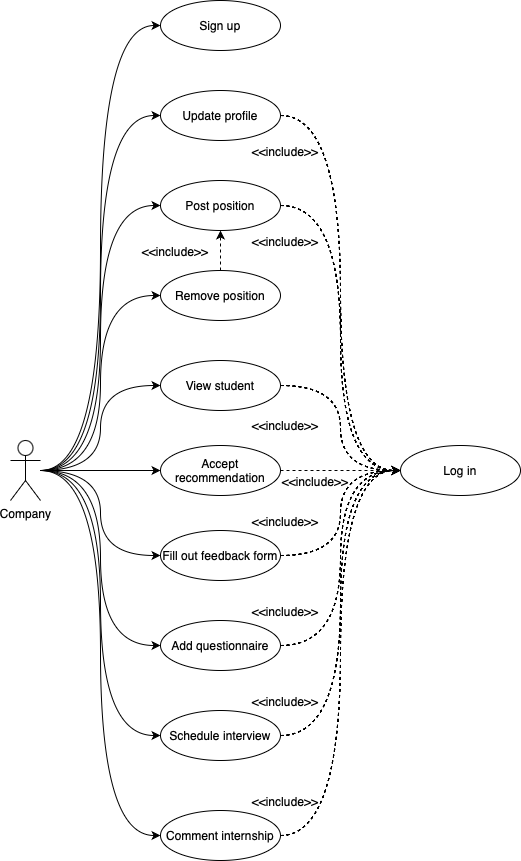

The diagram above was exported from draw.io. Its source (the exported page's mxGraphModel, read from the mxfile embedded in the PNG):
<mxGraphModel dx="1205" dy="649" grid="1" gridSize="10" guides="1" tooltips="1" connect="1" arrows="1" fold="1" page="1" pageScale="1" pageWidth="1654" pageHeight="1169" math="0" shadow="0">
  <root>
    <mxCell id="0" />
    <mxCell id="1" parent="0" />
    <mxCell id="A38CqItTarlfalcf84Hj-1" style="edgeStyle=orthogonalEdgeStyle;rounded=0;orthogonalLoop=1;jettySize=auto;html=1;entryX=0;entryY=0.5;entryDx=0;entryDy=0;curved=1;" parent="1" source="A38CqItTarlfalcf84Hj-12" target="A38CqItTarlfalcf84Hj-16" edge="1">
      <mxGeometry relative="1" as="geometry" />
    </mxCell>
    <mxCell id="A38CqItTarlfalcf84Hj-2" style="edgeStyle=orthogonalEdgeStyle;rounded=0;orthogonalLoop=1;jettySize=auto;html=1;entryX=0;entryY=0.5;entryDx=0;entryDy=0;curved=1;" parent="1" source="A38CqItTarlfalcf84Hj-12" target="A38CqItTarlfalcf84Hj-14" edge="1">
      <mxGeometry relative="1" as="geometry" />
    </mxCell>
    <mxCell id="A38CqItTarlfalcf84Hj-3" style="edgeStyle=orthogonalEdgeStyle;rounded=0;orthogonalLoop=1;jettySize=auto;html=1;entryX=0;entryY=0.5;entryDx=0;entryDy=0;curved=1;" parent="1" source="A38CqItTarlfalcf84Hj-12" target="A38CqItTarlfalcf84Hj-20" edge="1">
      <mxGeometry relative="1" as="geometry" />
    </mxCell>
    <mxCell id="A38CqItTarlfalcf84Hj-4" style="edgeStyle=orthogonalEdgeStyle;rounded=0;orthogonalLoop=1;jettySize=auto;html=1;entryX=0;entryY=0.5;entryDx=0;entryDy=0;curved=1;" parent="1" source="A38CqItTarlfalcf84Hj-12" target="A38CqItTarlfalcf84Hj-23" edge="1">
      <mxGeometry relative="1" as="geometry" />
    </mxCell>
    <mxCell id="A38CqItTarlfalcf84Hj-5" style="edgeStyle=orthogonalEdgeStyle;rounded=0;orthogonalLoop=1;jettySize=auto;html=1;entryX=0;entryY=0.5;entryDx=0;entryDy=0;curved=1;" parent="1" source="A38CqItTarlfalcf84Hj-12" target="A38CqItTarlfalcf84Hj-25" edge="1">
      <mxGeometry relative="1" as="geometry" />
    </mxCell>
    <mxCell id="A38CqItTarlfalcf84Hj-6" style="edgeStyle=orthogonalEdgeStyle;rounded=0;orthogonalLoop=1;jettySize=auto;html=1;entryX=0;entryY=0.5;entryDx=0;entryDy=0;curved=1;" parent="1" source="A38CqItTarlfalcf84Hj-12" target="A38CqItTarlfalcf84Hj-27" edge="1">
      <mxGeometry relative="1" as="geometry" />
    </mxCell>
    <mxCell id="A38CqItTarlfalcf84Hj-7" style="edgeStyle=orthogonalEdgeStyle;rounded=0;orthogonalLoop=1;jettySize=auto;html=1;entryX=0;entryY=0.5;entryDx=0;entryDy=0;curved=1;" parent="1" source="A38CqItTarlfalcf84Hj-12" target="A38CqItTarlfalcf84Hj-29" edge="1">
      <mxGeometry relative="1" as="geometry" />
    </mxCell>
    <mxCell id="A38CqItTarlfalcf84Hj-10" style="edgeStyle=orthogonalEdgeStyle;rounded=0;orthogonalLoop=1;jettySize=auto;html=1;entryX=0;entryY=0.5;entryDx=0;entryDy=0;curved=1;" parent="1" source="A38CqItTarlfalcf84Hj-12" target="A38CqItTarlfalcf84Hj-35" edge="1">
      <mxGeometry relative="1" as="geometry" />
    </mxCell>
    <mxCell id="A38CqItTarlfalcf84Hj-11" style="edgeStyle=orthogonalEdgeStyle;rounded=0;orthogonalLoop=1;jettySize=auto;html=1;entryX=0;entryY=0.5;entryDx=0;entryDy=0;curved=1;" parent="1" source="A38CqItTarlfalcf84Hj-12" target="A38CqItTarlfalcf84Hj-37" edge="1">
      <mxGeometry relative="1" as="geometry">
        <Array as="points">
          <mxPoint x="380" y="510" />
          <mxPoint x="380" y="875" />
        </Array>
      </mxGeometry>
    </mxCell>
    <mxCell id="A38CqItTarlfalcf84Hj-63" style="edgeStyle=orthogonalEdgeStyle;rounded=0;orthogonalLoop=1;jettySize=auto;html=1;entryX=0;entryY=0.5;entryDx=0;entryDy=0;curved=1;" parent="1" source="A38CqItTarlfalcf84Hj-12" target="A38CqItTarlfalcf84Hj-56" edge="1">
      <mxGeometry relative="1" as="geometry" />
    </mxCell>
    <mxCell id="A38CqItTarlfalcf84Hj-12" value="Company" style="shape=umlActor;verticalLabelPosition=bottom;verticalAlign=top;html=1;outlineConnect=0;" parent="1" vertex="1">
      <mxGeometry x="290" y="480" width="30" height="60" as="geometry" />
    </mxCell>
    <mxCell id="A38CqItTarlfalcf84Hj-13" value="Log in" style="ellipse;whiteSpace=wrap;html=1;" parent="1" vertex="1">
      <mxGeometry x="680" y="485" width="120" height="50" as="geometry" />
    </mxCell>
    <mxCell id="A38CqItTarlfalcf84Hj-14" value="Sign up" style="ellipse;whiteSpace=wrap;html=1;" parent="1" vertex="1">
      <mxGeometry x="440" y="40" width="120" height="50" as="geometry" />
    </mxCell>
    <mxCell id="A38CqItTarlfalcf84Hj-15" style="edgeStyle=orthogonalEdgeStyle;rounded=0;orthogonalLoop=1;jettySize=auto;html=1;entryX=0;entryY=0.5;entryDx=0;entryDy=0;curved=1;dashed=1;" parent="1" source="A38CqItTarlfalcf84Hj-16" target="A38CqItTarlfalcf84Hj-13" edge="1">
      <mxGeometry relative="1" as="geometry" />
    </mxCell>
    <mxCell id="A38CqItTarlfalcf84Hj-16" value="Update profile" style="ellipse;whiteSpace=wrap;html=1;" parent="1" vertex="1">
      <mxGeometry x="440" y="130" width="120" height="50" as="geometry" />
    </mxCell>
    <mxCell id="A38CqItTarlfalcf84Hj-17" value="&amp;lt;&amp;lt;include&amp;gt;&amp;gt;" style="text;html=1;align=center;verticalAlign=middle;whiteSpace=wrap;rounded=0;" parent="1" vertex="1">
      <mxGeometry x="540" y="190" width="50" as="geometry" />
    </mxCell>
    <mxCell id="A38CqItTarlfalcf84Hj-18" style="edgeStyle=orthogonalEdgeStyle;rounded=0;orthogonalLoop=1;jettySize=auto;html=1;exitX=0.5;exitY=1;exitDx=0;exitDy=0;" parent="1" edge="1">
      <mxGeometry relative="1" as="geometry">
        <mxPoint x="615" y="459.9999999999998" as="sourcePoint" />
        <mxPoint x="615" y="459.9999999999998" as="targetPoint" />
      </mxGeometry>
    </mxCell>
    <mxCell id="A38CqItTarlfalcf84Hj-19" style="edgeStyle=orthogonalEdgeStyle;rounded=0;orthogonalLoop=1;jettySize=auto;html=1;entryX=0;entryY=0.5;entryDx=0;entryDy=0;curved=1;dashed=1;" parent="1" source="A38CqItTarlfalcf84Hj-20" target="A38CqItTarlfalcf84Hj-13" edge="1">
      <mxGeometry relative="1" as="geometry" />
    </mxCell>
    <mxCell id="A38CqItTarlfalcf84Hj-20" value="Post position" style="ellipse;whiteSpace=wrap;html=1;" parent="1" vertex="1">
      <mxGeometry x="440" y="220" width="120" height="50" as="geometry" />
    </mxCell>
    <mxCell id="A38CqItTarlfalcf84Hj-55" style="edgeStyle=orthogonalEdgeStyle;rounded=0;orthogonalLoop=1;jettySize=auto;html=1;entryX=0.5;entryY=1;entryDx=0;entryDy=0;dashed=1;" parent="1" source="A38CqItTarlfalcf84Hj-23" target="A38CqItTarlfalcf84Hj-20" edge="1">
      <mxGeometry relative="1" as="geometry" />
    </mxCell>
    <mxCell id="A38CqItTarlfalcf84Hj-23" value="Remove position" style="ellipse;whiteSpace=wrap;html=1;" parent="1" vertex="1">
      <mxGeometry x="440" y="310" width="120" height="50" as="geometry" />
    </mxCell>
    <mxCell id="A38CqItTarlfalcf84Hj-24" style="edgeStyle=orthogonalEdgeStyle;rounded=0;orthogonalLoop=1;jettySize=auto;html=1;entryX=0;entryY=0.5;entryDx=0;entryDy=0;dashed=1;curved=1;" parent="1" source="A38CqItTarlfalcf84Hj-25" target="A38CqItTarlfalcf84Hj-13" edge="1">
      <mxGeometry relative="1" as="geometry" />
    </mxCell>
    <mxCell id="A38CqItTarlfalcf84Hj-25" value="View student" style="ellipse;whiteSpace=wrap;html=1;" parent="1" vertex="1">
      <mxGeometry x="440" y="400" width="120" height="50" as="geometry" />
    </mxCell>
    <mxCell id="A38CqItTarlfalcf84Hj-26" style="rounded=0;orthogonalLoop=1;jettySize=auto;html=1;entryX=0;entryY=0.5;entryDx=0;entryDy=0;dashed=1;" parent="1" source="A38CqItTarlfalcf84Hj-27" target="A38CqItTarlfalcf84Hj-13" edge="1">
      <mxGeometry relative="1" as="geometry" />
    </mxCell>
    <mxCell id="A38CqItTarlfalcf84Hj-27" value="Accept recommendation" style="ellipse;whiteSpace=wrap;html=1;" parent="1" vertex="1">
      <mxGeometry x="440" y="485" width="120" height="50" as="geometry" />
    </mxCell>
    <mxCell id="A38CqItTarlfalcf84Hj-57" style="edgeStyle=orthogonalEdgeStyle;rounded=0;orthogonalLoop=1;jettySize=auto;html=1;entryX=0;entryY=0.5;entryDx=0;entryDy=0;curved=1;dashed=1;" parent="1" source="A38CqItTarlfalcf84Hj-29" target="A38CqItTarlfalcf84Hj-13" edge="1">
      <mxGeometry relative="1" as="geometry" />
    </mxCell>
    <mxCell id="A38CqItTarlfalcf84Hj-29" value="Fill out feedback form" style="ellipse;whiteSpace=wrap;html=1;" parent="1" vertex="1">
      <mxGeometry x="440" y="570" width="120" height="50" as="geometry" />
    </mxCell>
    <mxCell id="A38CqItTarlfalcf84Hj-34" style="edgeStyle=orthogonalEdgeStyle;rounded=0;orthogonalLoop=1;jettySize=auto;html=1;entryX=0;entryY=0.5;entryDx=0;entryDy=0;dashed=1;curved=1;" parent="1" source="A38CqItTarlfalcf84Hj-35" target="A38CqItTarlfalcf84Hj-13" edge="1">
      <mxGeometry relative="1" as="geometry" />
    </mxCell>
    <mxCell id="A38CqItTarlfalcf84Hj-35" value="Add questionnaire" style="ellipse;whiteSpace=wrap;html=1;" parent="1" vertex="1">
      <mxGeometry x="440" y="660" width="120" height="50" as="geometry" />
    </mxCell>
    <mxCell id="A38CqItTarlfalcf84Hj-59" style="edgeStyle=orthogonalEdgeStyle;rounded=0;orthogonalLoop=1;jettySize=auto;html=1;entryX=0;entryY=0.5;entryDx=0;entryDy=0;curved=1;dashed=1;" parent="1" source="A38CqItTarlfalcf84Hj-37" target="A38CqItTarlfalcf84Hj-13" edge="1">
      <mxGeometry relative="1" as="geometry" />
    </mxCell>
    <mxCell id="A38CqItTarlfalcf84Hj-37" value="Comment internship" style="ellipse;whiteSpace=wrap;html=1;" parent="1" vertex="1">
      <mxGeometry x="440" y="850" width="120" height="50" as="geometry" />
    </mxCell>
    <mxCell id="A38CqItTarlfalcf84Hj-40" value="&amp;lt;&amp;lt;include&amp;gt;&amp;gt;" style="text;html=1;align=center;verticalAlign=middle;whiteSpace=wrap;rounded=0;" parent="1" vertex="1">
      <mxGeometry x="540" y="740" width="50" as="geometry" />
    </mxCell>
    <mxCell id="A38CqItTarlfalcf84Hj-41" value="&amp;lt;&amp;lt;include&amp;gt;&amp;gt;" style="text;html=1;align=center;verticalAlign=middle;whiteSpace=wrap;rounded=0;" parent="1" vertex="1">
      <mxGeometry x="540" y="460" width="50" height="10" as="geometry" />
    </mxCell>
    <mxCell id="A38CqItTarlfalcf84Hj-43" value="&amp;lt;&amp;lt;include&amp;gt;&amp;gt;" style="text;html=1;align=center;verticalAlign=middle;whiteSpace=wrap;rounded=0;" parent="1" vertex="1">
      <mxGeometry x="540" y="280" width="50" as="geometry" />
    </mxCell>
    <mxCell id="A38CqItTarlfalcf84Hj-46" value="&amp;lt;&amp;lt;include&amp;gt;&amp;gt;" style="text;html=1;align=center;verticalAlign=middle;whiteSpace=wrap;rounded=0;" parent="1" vertex="1">
      <mxGeometry x="540" y="650" width="50" as="geometry" />
    </mxCell>
    <mxCell id="A38CqItTarlfalcf84Hj-47" value="&amp;lt;&amp;lt;include&amp;gt;&amp;gt;" style="text;html=1;align=center;verticalAlign=middle;whiteSpace=wrap;rounded=0;" parent="1" vertex="1">
      <mxGeometry x="570" y="520" width="50" as="geometry" />
    </mxCell>
    <mxCell id="A38CqItTarlfalcf84Hj-48" style="edgeStyle=orthogonalEdgeStyle;rounded=0;orthogonalLoop=1;jettySize=auto;html=1;exitX=0;exitY=0;exitDx=0;exitDy=0;" parent="1" source="A38CqItTarlfalcf84Hj-46" target="A38CqItTarlfalcf84Hj-46" edge="1">
      <mxGeometry relative="1" as="geometry" />
    </mxCell>
    <mxCell id="A38CqItTarlfalcf84Hj-53" value="&amp;lt;&amp;lt;include&amp;gt;&amp;gt;" style="text;html=1;align=center;verticalAlign=middle;whiteSpace=wrap;rounded=0;" parent="1" vertex="1">
      <mxGeometry x="430" y="290" width="50" as="geometry" />
    </mxCell>
    <mxCell id="A38CqItTarlfalcf84Hj-58" style="edgeStyle=orthogonalEdgeStyle;rounded=0;orthogonalLoop=1;jettySize=auto;html=1;entryX=0;entryY=0.5;entryDx=0;entryDy=0;curved=1;dashed=1;" parent="1" source="A38CqItTarlfalcf84Hj-56" target="A38CqItTarlfalcf84Hj-13" edge="1">
      <mxGeometry relative="1" as="geometry" />
    </mxCell>
    <mxCell id="A38CqItTarlfalcf84Hj-56" value="Schedule interview" style="ellipse;whiteSpace=wrap;html=1;" parent="1" vertex="1">
      <mxGeometry x="440" y="750" width="120" height="50" as="geometry" />
    </mxCell>
    <mxCell id="A38CqItTarlfalcf84Hj-60" value="&amp;lt;&amp;lt;include&amp;gt;&amp;gt;" style="text;html=1;align=center;verticalAlign=middle;whiteSpace=wrap;rounded=0;" parent="1" vertex="1">
      <mxGeometry x="540" y="560" width="50" as="geometry" />
    </mxCell>
    <mxCell id="A38CqItTarlfalcf84Hj-61" value="&amp;lt;&amp;lt;include&amp;gt;&amp;gt;" style="text;html=1;align=center;verticalAlign=middle;whiteSpace=wrap;rounded=0;" parent="1" vertex="1">
      <mxGeometry x="540" y="840" width="50" as="geometry" />
    </mxCell>
  </root>
</mxGraphModel>